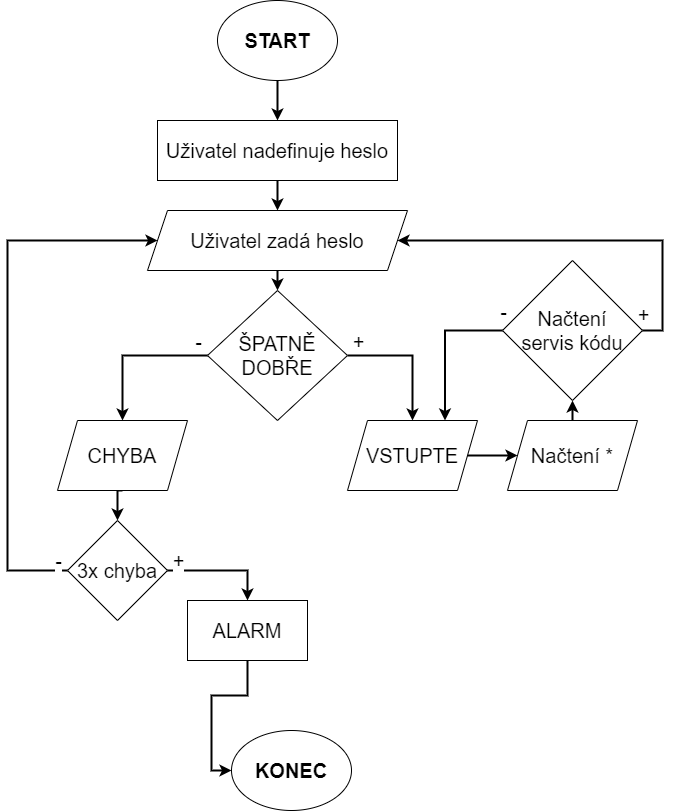

The diagram above was exported from draw.io. Its source (the exported page's mxGraphModel, read from the mxfile embedded in the PNG):
<mxGraphModel dx="1673" dy="934" grid="1" gridSize="10" guides="1" tooltips="1" connect="1" arrows="1" fold="1" page="1" pageScale="1" pageWidth="827" pageHeight="1169" math="0" shadow="0">
  <root>
    <mxCell id="WIyWlLk6GJQsqaUBKTNV-0" />
    <mxCell id="WIyWlLk6GJQsqaUBKTNV-1" parent="WIyWlLk6GJQsqaUBKTNV-0" />
    <mxCell id="IU_Hk-S5n9i_IKZsaJiY-5" style="edgeStyle=orthogonalEdgeStyle;rounded=0;orthogonalLoop=1;jettySize=auto;html=1;exitX=0.5;exitY=1;exitDx=0;exitDy=0;entryX=0.5;entryY=0;entryDx=0;entryDy=0;fontSize=20;strokeWidth=2;" edge="1" parent="WIyWlLk6GJQsqaUBKTNV-1" source="IU_Hk-S5n9i_IKZsaJiY-0" target="IU_Hk-S5n9i_IKZsaJiY-1">
      <mxGeometry relative="1" as="geometry" />
    </mxCell>
    <mxCell id="IU_Hk-S5n9i_IKZsaJiY-0" value="&lt;b&gt;&lt;font style=&quot;font-size: 20px&quot;&gt;START&lt;/font&gt;&lt;/b&gt;" style="ellipse;whiteSpace=wrap;html=1;" vertex="1" parent="WIyWlLk6GJQsqaUBKTNV-1">
      <mxGeometry x="340" width="120" height="80" as="geometry" />
    </mxCell>
    <mxCell id="IU_Hk-S5n9i_IKZsaJiY-7" style="edgeStyle=orthogonalEdgeStyle;rounded=0;orthogonalLoop=1;jettySize=auto;html=1;exitX=0.5;exitY=1;exitDx=0;exitDy=0;entryX=0.5;entryY=0;entryDx=0;entryDy=0;fontSize=20;strokeWidth=2;" edge="1" parent="WIyWlLk6GJQsqaUBKTNV-1" source="IU_Hk-S5n9i_IKZsaJiY-1">
      <mxGeometry relative="1" as="geometry">
        <mxPoint x="400" y="210" as="targetPoint" />
      </mxGeometry>
    </mxCell>
    <mxCell id="IU_Hk-S5n9i_IKZsaJiY-1" value="Uživatel nadefinuje heslo" style="rounded=0;whiteSpace=wrap;html=1;fontSize=20;" vertex="1" parent="WIyWlLk6GJQsqaUBKTNV-1">
      <mxGeometry x="280" y="120" width="240" height="60" as="geometry" />
    </mxCell>
    <mxCell id="IU_Hk-S5n9i_IKZsaJiY-17" style="edgeStyle=orthogonalEdgeStyle;rounded=0;orthogonalLoop=1;jettySize=auto;html=1;exitX=0.5;exitY=1;exitDx=0;exitDy=0;entryX=0.5;entryY=0;entryDx=0;entryDy=0;fontSize=20;strokeWidth=2;" edge="1" parent="WIyWlLk6GJQsqaUBKTNV-1" target="IU_Hk-S5n9i_IKZsaJiY-8">
      <mxGeometry relative="1" as="geometry">
        <mxPoint x="400" y="270" as="sourcePoint" />
      </mxGeometry>
    </mxCell>
    <mxCell id="IU_Hk-S5n9i_IKZsaJiY-12" style="edgeStyle=orthogonalEdgeStyle;rounded=0;orthogonalLoop=1;jettySize=auto;html=1;exitX=0;exitY=0.5;exitDx=0;exitDy=0;entryX=0.5;entryY=0;entryDx=0;entryDy=0;fontSize=20;strokeWidth=2;" edge="1" parent="WIyWlLk6GJQsqaUBKTNV-1" source="IU_Hk-S5n9i_IKZsaJiY-8" target="IU_Hk-S5n9i_IKZsaJiY-11">
      <mxGeometry relative="1" as="geometry" />
    </mxCell>
    <mxCell id="IU_Hk-S5n9i_IKZsaJiY-27" value="-" style="edgeLabel;html=1;align=center;verticalAlign=middle;resizable=0;points=[];fontSize=20;" vertex="1" connectable="0" parent="IU_Hk-S5n9i_IKZsaJiY-12">
      <mxGeometry x="-0.7467" y="-5" relative="1" as="geometry">
        <mxPoint x="9" y="-10" as="offset" />
      </mxGeometry>
    </mxCell>
    <mxCell id="IU_Hk-S5n9i_IKZsaJiY-22" style="edgeStyle=orthogonalEdgeStyle;rounded=0;orthogonalLoop=1;jettySize=auto;html=1;exitX=1;exitY=0.5;exitDx=0;exitDy=0;entryX=0.5;entryY=0;entryDx=0;entryDy=0;fontSize=20;strokeWidth=2;" edge="1" parent="WIyWlLk6GJQsqaUBKTNV-1" source="IU_Hk-S5n9i_IKZsaJiY-8" target="IU_Hk-S5n9i_IKZsaJiY-21">
      <mxGeometry relative="1" as="geometry" />
    </mxCell>
    <mxCell id="IU_Hk-S5n9i_IKZsaJiY-28" value="+" style="edgeLabel;html=1;align=center;verticalAlign=middle;resizable=0;points=[];fontSize=20;" vertex="1" connectable="0" parent="IU_Hk-S5n9i_IKZsaJiY-22">
      <mxGeometry x="-0.6615" y="1" relative="1" as="geometry">
        <mxPoint x="-12" y="-14" as="offset" />
      </mxGeometry>
    </mxCell>
    <mxCell id="IU_Hk-S5n9i_IKZsaJiY-8" value="ŠPATNĚ&lt;br&gt;DOBŘE" style="rhombus;whiteSpace=wrap;html=1;fontSize=20;" vertex="1" parent="WIyWlLk6GJQsqaUBKTNV-1">
      <mxGeometry x="330" y="290" width="140" height="130" as="geometry" />
    </mxCell>
    <mxCell id="IU_Hk-S5n9i_IKZsaJiY-16" style="edgeStyle=orthogonalEdgeStyle;rounded=0;orthogonalLoop=1;jettySize=auto;html=1;exitX=0.5;exitY=1;exitDx=0;exitDy=0;entryX=0.5;entryY=0;entryDx=0;entryDy=0;fontSize=20;strokeWidth=2;" edge="1" parent="WIyWlLk6GJQsqaUBKTNV-1" source="IU_Hk-S5n9i_IKZsaJiY-11" target="IU_Hk-S5n9i_IKZsaJiY-13">
      <mxGeometry relative="1" as="geometry" />
    </mxCell>
    <mxCell id="IU_Hk-S5n9i_IKZsaJiY-11" value="CHYBA" style="shape=parallelogram;perimeter=parallelogramPerimeter;whiteSpace=wrap;html=1;fixedSize=1;fontSize=20;" vertex="1" parent="WIyWlLk6GJQsqaUBKTNV-1">
      <mxGeometry x="180" y="420" width="130" height="70" as="geometry" />
    </mxCell>
    <mxCell id="IU_Hk-S5n9i_IKZsaJiY-19" value="+" style="edgeStyle=orthogonalEdgeStyle;rounded=0;orthogonalLoop=1;jettySize=auto;html=1;exitX=1;exitY=0.5;exitDx=0;exitDy=0;entryX=0.5;entryY=0;entryDx=0;entryDy=0;fontSize=20;strokeWidth=2;" edge="1" parent="WIyWlLk6GJQsqaUBKTNV-1" source="IU_Hk-S5n9i_IKZsaJiY-13" target="IU_Hk-S5n9i_IKZsaJiY-14">
      <mxGeometry x="-0.8182" y="10" relative="1" as="geometry">
        <mxPoint as="offset" />
      </mxGeometry>
    </mxCell>
    <mxCell id="IU_Hk-S5n9i_IKZsaJiY-20" value="-" style="edgeStyle=orthogonalEdgeStyle;rounded=0;orthogonalLoop=1;jettySize=auto;html=1;exitX=0;exitY=0.5;exitDx=0;exitDy=0;entryX=0;entryY=0.5;entryDx=0;entryDy=0;fontSize=20;strokeWidth=2;" edge="1" parent="WIyWlLk6GJQsqaUBKTNV-1" source="IU_Hk-S5n9i_IKZsaJiY-13">
      <mxGeometry x="-0.963" y="-10" relative="1" as="geometry">
        <mxPoint x="280" y="240" as="targetPoint" />
        <Array as="points">
          <mxPoint x="130" y="570" />
          <mxPoint x="130" y="240" />
        </Array>
        <mxPoint as="offset" />
      </mxGeometry>
    </mxCell>
    <mxCell id="IU_Hk-S5n9i_IKZsaJiY-13" value="3x chyba" style="rhombus;whiteSpace=wrap;html=1;fontSize=20;" vertex="1" parent="WIyWlLk6GJQsqaUBKTNV-1">
      <mxGeometry x="190" y="520" width="100" height="100" as="geometry" />
    </mxCell>
    <mxCell id="IU_Hk-S5n9i_IKZsaJiY-41" style="edgeStyle=orthogonalEdgeStyle;rounded=0;orthogonalLoop=1;jettySize=auto;html=1;exitX=0.5;exitY=1;exitDx=0;exitDy=0;entryX=0;entryY=0.5;entryDx=0;entryDy=0;fontSize=20;strokeWidth=2;" edge="1" parent="WIyWlLk6GJQsqaUBKTNV-1" source="IU_Hk-S5n9i_IKZsaJiY-14" target="IU_Hk-S5n9i_IKZsaJiY-39">
      <mxGeometry relative="1" as="geometry" />
    </mxCell>
    <mxCell id="IU_Hk-S5n9i_IKZsaJiY-14" value="ALARM" style="rounded=0;whiteSpace=wrap;html=1;fontSize=20;" vertex="1" parent="WIyWlLk6GJQsqaUBKTNV-1">
      <mxGeometry x="310" y="600" width="120" height="60" as="geometry" />
    </mxCell>
    <mxCell id="IU_Hk-S5n9i_IKZsaJiY-24" style="edgeStyle=orthogonalEdgeStyle;rounded=0;orthogonalLoop=1;jettySize=auto;html=1;exitX=1;exitY=0.5;exitDx=0;exitDy=0;entryX=0;entryY=0.5;entryDx=0;entryDy=0;fontSize=20;strokeWidth=2;" edge="1" parent="WIyWlLk6GJQsqaUBKTNV-1" source="IU_Hk-S5n9i_IKZsaJiY-21">
      <mxGeometry relative="1" as="geometry">
        <mxPoint x="640" y="455" as="targetPoint" />
      </mxGeometry>
    </mxCell>
    <mxCell id="IU_Hk-S5n9i_IKZsaJiY-21" value="VSTUPTE" style="shape=parallelogram;perimeter=parallelogramPerimeter;whiteSpace=wrap;html=1;fixedSize=1;fontSize=20;" vertex="1" parent="WIyWlLk6GJQsqaUBKTNV-1">
      <mxGeometry x="470" y="420" width="130" height="70" as="geometry" />
    </mxCell>
    <mxCell id="IU_Hk-S5n9i_IKZsaJiY-25" value="Uživatel zadá heslo" style="shape=parallelogram;perimeter=parallelogramPerimeter;whiteSpace=wrap;html=1;fixedSize=1;fontSize=20;" vertex="1" parent="WIyWlLk6GJQsqaUBKTNV-1">
      <mxGeometry x="270" y="210" width="260" height="60" as="geometry" />
    </mxCell>
    <mxCell id="IU_Hk-S5n9i_IKZsaJiY-34" style="edgeStyle=orthogonalEdgeStyle;rounded=0;orthogonalLoop=1;jettySize=auto;html=1;exitX=0.5;exitY=0;exitDx=0;exitDy=0;entryX=0.5;entryY=1;entryDx=0;entryDy=0;fontSize=20;strokeWidth=2;" edge="1" parent="WIyWlLk6GJQsqaUBKTNV-1" source="IU_Hk-S5n9i_IKZsaJiY-26" target="IU_Hk-S5n9i_IKZsaJiY-33">
      <mxGeometry relative="1" as="geometry" />
    </mxCell>
    <mxCell id="IU_Hk-S5n9i_IKZsaJiY-26" value="Načtení *" style="shape=parallelogram;perimeter=parallelogramPerimeter;whiteSpace=wrap;html=1;fixedSize=1;fontSize=20;" vertex="1" parent="WIyWlLk6GJQsqaUBKTNV-1">
      <mxGeometry x="630" y="420" width="130" height="70" as="geometry" />
    </mxCell>
    <mxCell id="IU_Hk-S5n9i_IKZsaJiY-35" style="edgeStyle=orthogonalEdgeStyle;rounded=0;orthogonalLoop=1;jettySize=auto;html=1;exitX=0;exitY=0.5;exitDx=0;exitDy=0;entryX=0.75;entryY=0;entryDx=0;entryDy=0;fontSize=20;strokeWidth=2;" edge="1" parent="WIyWlLk6GJQsqaUBKTNV-1" source="IU_Hk-S5n9i_IKZsaJiY-33" target="IU_Hk-S5n9i_IKZsaJiY-21">
      <mxGeometry relative="1" as="geometry" />
    </mxCell>
    <mxCell id="IU_Hk-S5n9i_IKZsaJiY-37" value="-" style="edgeLabel;html=1;align=center;verticalAlign=middle;resizable=0;points=[];fontSize=20;" vertex="1" connectable="0" parent="IU_Hk-S5n9i_IKZsaJiY-35">
      <mxGeometry x="-0.7559" y="1" relative="1" as="geometry">
        <mxPoint x="18" y="-21" as="offset" />
      </mxGeometry>
    </mxCell>
    <mxCell id="IU_Hk-S5n9i_IKZsaJiY-36" style="edgeStyle=orthogonalEdgeStyle;rounded=0;orthogonalLoop=1;jettySize=auto;html=1;exitX=1;exitY=0.5;exitDx=0;exitDy=0;fontSize=20;strokeWidth=2;" edge="1" parent="WIyWlLk6GJQsqaUBKTNV-1" source="IU_Hk-S5n9i_IKZsaJiY-33" target="IU_Hk-S5n9i_IKZsaJiY-25">
      <mxGeometry relative="1" as="geometry" />
    </mxCell>
    <mxCell id="IU_Hk-S5n9i_IKZsaJiY-38" value="+" style="edgeLabel;html=1;align=center;verticalAlign=middle;resizable=0;points=[];fontSize=20;" vertex="1" connectable="0" parent="IU_Hk-S5n9i_IKZsaJiY-36">
      <mxGeometry x="-0.808" y="-1" relative="1" as="geometry">
        <mxPoint x="-21" as="offset" />
      </mxGeometry>
    </mxCell>
    <mxCell id="IU_Hk-S5n9i_IKZsaJiY-33" value="Načtení&lt;br&gt;servis kódu" style="rhombus;whiteSpace=wrap;html=1;fontSize=20;" vertex="1" parent="WIyWlLk6GJQsqaUBKTNV-1">
      <mxGeometry x="625" y="260" width="140" height="140" as="geometry" />
    </mxCell>
    <mxCell id="IU_Hk-S5n9i_IKZsaJiY-39" value="&lt;b&gt;KONEC&lt;/b&gt;" style="ellipse;whiteSpace=wrap;html=1;fontSize=20;" vertex="1" parent="WIyWlLk6GJQsqaUBKTNV-1">
      <mxGeometry x="354" y="730" width="120" height="80" as="geometry" />
    </mxCell>
  </root>
</mxGraphModel>